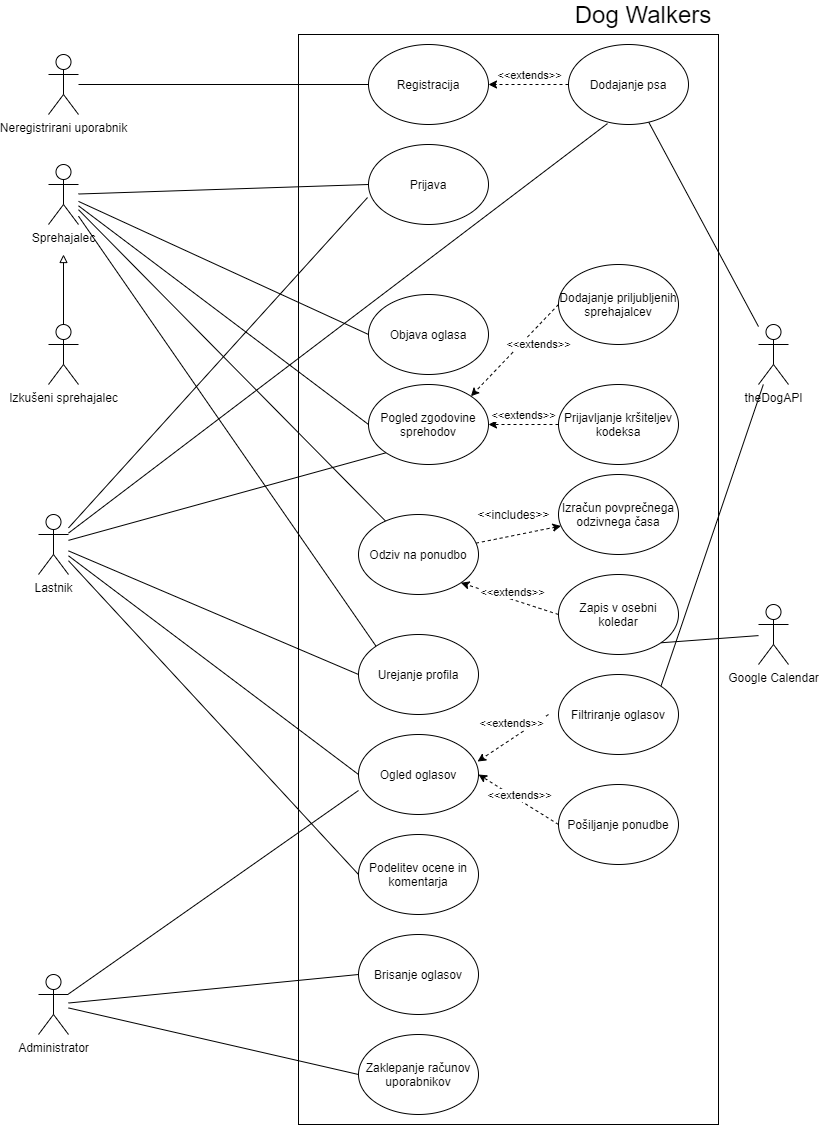

The diagram above was exported from draw.io. Its source (the exported page's mxGraphModel, read from the mxfile embedded in the PNG):
<mxGraphModel dx="1422" dy="1802" grid="1" gridSize="10" guides="1" tooltips="1" connect="1" arrows="1" fold="1" page="1" pageScale="1" pageWidth="850" pageHeight="1100" math="0" shadow="0">
  <root>
    <mxCell id="0" />
    <mxCell id="1" parent="0" />
    <mxCell id="qNxTFMpzfWrGLLDlGrsR-10" style="edgeStyle=none;rounded=0;orthogonalLoop=1;jettySize=auto;html=1;entryX=0;entryY=0.5;entryDx=0;entryDy=0;endArrow=none;endFill=0;" parent="1" source="qNxTFMpzfWrGLLDlGrsR-1" target="qNxTFMpzfWrGLLDlGrsR-4" edge="1">
      <mxGeometry relative="1" as="geometry" />
    </mxCell>
    <mxCell id="qNxTFMpzfWrGLLDlGrsR-30" style="edgeStyle=none;rounded=0;orthogonalLoop=1;jettySize=auto;html=1;entryX=0;entryY=0.5;entryDx=0;entryDy=0;endArrow=none;endFill=0;" parent="1" source="qNxTFMpzfWrGLLDlGrsR-1" target="qNxTFMpzfWrGLLDlGrsR-22" edge="1">
      <mxGeometry relative="1" as="geometry" />
    </mxCell>
    <mxCell id="qNxTFMpzfWrGLLDlGrsR-31" style="edgeStyle=none;rounded=0;orthogonalLoop=1;jettySize=auto;html=1;endArrow=none;endFill=0;" parent="1" source="qNxTFMpzfWrGLLDlGrsR-1" target="qNxTFMpzfWrGLLDlGrsR-25" edge="1">
      <mxGeometry relative="1" as="geometry" />
    </mxCell>
    <mxCell id="qNxTFMpzfWrGLLDlGrsR-32" style="edgeStyle=none;rounded=0;orthogonalLoop=1;jettySize=auto;html=1;entryX=0;entryY=0;entryDx=0;entryDy=0;endArrow=none;endFill=0;" parent="1" source="qNxTFMpzfWrGLLDlGrsR-1" target="qNxTFMpzfWrGLLDlGrsR-23" edge="1">
      <mxGeometry relative="1" as="geometry" />
    </mxCell>
    <mxCell id="4_nVfTIDo4R9KhqDONb8-6" style="edgeStyle=none;rounded=0;orthogonalLoop=1;jettySize=auto;html=1;entryX=0;entryY=0.5;entryDx=0;entryDy=0;endArrow=none;endFill=0;" edge="1" parent="1" source="qNxTFMpzfWrGLLDlGrsR-1" target="4_nVfTIDo4R9KhqDONb8-3">
      <mxGeometry relative="1" as="geometry" />
    </mxCell>
    <mxCell id="qNxTFMpzfWrGLLDlGrsR-1" value="Sprehajalec" style="shape=umlActor;verticalLabelPosition=bottom;verticalAlign=top;html=1;outlineConnect=0;" parent="1" vertex="1">
      <mxGeometry x="80" y="130" width="30" height="60" as="geometry" />
    </mxCell>
    <mxCell id="qNxTFMpzfWrGLLDlGrsR-12" style="edgeStyle=none;rounded=0;orthogonalLoop=1;jettySize=auto;html=1;entryX=-0.008;entryY=0.663;entryDx=0;entryDy=0;entryPerimeter=0;endArrow=none;endFill=0;" parent="1" source="qNxTFMpzfWrGLLDlGrsR-2" target="qNxTFMpzfWrGLLDlGrsR-4" edge="1">
      <mxGeometry relative="1" as="geometry" />
    </mxCell>
    <mxCell id="qNxTFMpzfWrGLLDlGrsR-33" style="edgeStyle=none;rounded=0;orthogonalLoop=1;jettySize=auto;html=1;entryX=0;entryY=0.5;entryDx=0;entryDy=0;endArrow=none;endFill=0;" parent="1" source="qNxTFMpzfWrGLLDlGrsR-2" target="qNxTFMpzfWrGLLDlGrsR-23" edge="1">
      <mxGeometry relative="1" as="geometry" />
    </mxCell>
    <mxCell id="qNxTFMpzfWrGLLDlGrsR-34" style="edgeStyle=none;rounded=0;orthogonalLoop=1;jettySize=auto;html=1;entryX=0;entryY=0.5;entryDx=0;entryDy=0;endArrow=none;endFill=0;" parent="1" source="qNxTFMpzfWrGLLDlGrsR-2" target="qNxTFMpzfWrGLLDlGrsR-11" edge="1">
      <mxGeometry relative="1" as="geometry" />
    </mxCell>
    <mxCell id="qNxTFMpzfWrGLLDlGrsR-35" style="edgeStyle=none;rounded=0;orthogonalLoop=1;jettySize=auto;html=1;entryX=0;entryY=0.5;entryDx=0;entryDy=0;endArrow=none;endFill=0;" parent="1" source="qNxTFMpzfWrGLLDlGrsR-2" target="qNxTFMpzfWrGLLDlGrsR-24" edge="1">
      <mxGeometry relative="1" as="geometry" />
    </mxCell>
    <mxCell id="4_nVfTIDo4R9KhqDONb8-4" style="rounded=0;orthogonalLoop=1;jettySize=auto;html=1;entryX=0;entryY=1;entryDx=0;entryDy=0;endArrow=none;endFill=0;" edge="1" parent="1" source="qNxTFMpzfWrGLLDlGrsR-2" target="4_nVfTIDo4R9KhqDONb8-3">
      <mxGeometry relative="1" as="geometry" />
    </mxCell>
    <mxCell id="4_nVfTIDo4R9KhqDONb8-29" style="edgeStyle=none;rounded=0;orthogonalLoop=1;jettySize=auto;html=1;entryX=0.325;entryY=0.988;entryDx=0;entryDy=0;entryPerimeter=0;endArrow=none;endFill=0;" edge="1" parent="1" source="qNxTFMpzfWrGLLDlGrsR-2" target="qNxTFMpzfWrGLLDlGrsR-16">
      <mxGeometry relative="1" as="geometry" />
    </mxCell>
    <mxCell id="qNxTFMpzfWrGLLDlGrsR-2" value="Lastnik" style="shape=umlActor;verticalLabelPosition=bottom;verticalAlign=top;html=1;outlineConnect=0;" parent="1" vertex="1">
      <mxGeometry x="70" y="480" width="30" height="60" as="geometry" />
    </mxCell>
    <mxCell id="qNxTFMpzfWrGLLDlGrsR-3" value="Registracija" style="ellipse;whiteSpace=wrap;html=1;" parent="1" vertex="1">
      <mxGeometry x="400" y="10" width="120" height="80" as="geometry" />
    </mxCell>
    <mxCell id="qNxTFMpzfWrGLLDlGrsR-4" value="Prijava" style="ellipse;whiteSpace=wrap;html=1;" parent="1" vertex="1">
      <mxGeometry x="400" y="110" width="120" height="80" as="geometry" />
    </mxCell>
    <mxCell id="qNxTFMpzfWrGLLDlGrsR-15" style="edgeStyle=none;rounded=0;orthogonalLoop=1;jettySize=auto;html=1;endArrow=block;endFill=0;" parent="1" source="qNxTFMpzfWrGLLDlGrsR-5" edge="1">
      <mxGeometry relative="1" as="geometry">
        <mxPoint x="95" y="220" as="targetPoint" />
      </mxGeometry>
    </mxCell>
    <mxCell id="qNxTFMpzfWrGLLDlGrsR-5" value="Izkušeni sprehajalec" style="shape=umlActor;verticalLabelPosition=bottom;verticalAlign=top;html=1;outlineConnect=0;" parent="1" vertex="1">
      <mxGeometry x="80" y="290" width="30" height="60" as="geometry" />
    </mxCell>
    <mxCell id="qNxTFMpzfWrGLLDlGrsR-11" value="Ogled oglasov" style="ellipse;whiteSpace=wrap;html=1;" parent="1" vertex="1">
      <mxGeometry x="390" y="700" width="120" height="80" as="geometry" />
    </mxCell>
    <mxCell id="qNxTFMpzfWrGLLDlGrsR-21" style="edgeStyle=none;rounded=0;orthogonalLoop=1;jettySize=auto;html=1;endArrow=none;endFill=0;" parent="1" source="qNxTFMpzfWrGLLDlGrsR-14" target="qNxTFMpzfWrGLLDlGrsR-16" edge="1">
      <mxGeometry relative="1" as="geometry" />
    </mxCell>
    <mxCell id="4_nVfTIDo4R9KhqDONb8-32" style="edgeStyle=none;rounded=0;orthogonalLoop=1;jettySize=auto;html=1;endArrow=none;endFill=0;entryX=1;entryY=0;entryDx=0;entryDy=0;" edge="1" parent="1" source="qNxTFMpzfWrGLLDlGrsR-14" target="4_nVfTIDo4R9KhqDONb8-24">
      <mxGeometry relative="1" as="geometry">
        <mxPoint x="805" y="340" as="targetPoint" />
      </mxGeometry>
    </mxCell>
    <mxCell id="qNxTFMpzfWrGLLDlGrsR-14" value="theDogAPI" style="shape=umlActor;verticalLabelPosition=bottom;verticalAlign=top;html=1;outlineConnect=0;" parent="1" vertex="1">
      <mxGeometry x="790" y="290" width="30" height="60" as="geometry" />
    </mxCell>
    <mxCell id="qNxTFMpzfWrGLLDlGrsR-19" style="edgeStyle=none;rounded=0;orthogonalLoop=1;jettySize=auto;html=1;endArrow=classic;endFill=1;dashed=1;" parent="1" source="qNxTFMpzfWrGLLDlGrsR-16" target="qNxTFMpzfWrGLLDlGrsR-3" edge="1">
      <mxGeometry relative="1" as="geometry" />
    </mxCell>
    <mxCell id="qNxTFMpzfWrGLLDlGrsR-20" value="&amp;lt;&amp;lt;extends&amp;gt;&amp;gt;" style="edgeLabel;html=1;align=center;verticalAlign=middle;resizable=0;points=[];" parent="qNxTFMpzfWrGLLDlGrsR-19" vertex="1" connectable="0">
      <mxGeometry x="-0.2211" y="-1" relative="1" as="geometry">
        <mxPoint x="-9" y="-9" as="offset" />
      </mxGeometry>
    </mxCell>
    <mxCell id="qNxTFMpzfWrGLLDlGrsR-16" value="Dodajanje psa" style="ellipse;whiteSpace=wrap;html=1;" parent="1" vertex="1">
      <mxGeometry x="600" y="10" width="120" height="80" as="geometry" />
    </mxCell>
    <mxCell id="qNxTFMpzfWrGLLDlGrsR-22" value="Objava oglasa" style="ellipse;whiteSpace=wrap;html=1;" parent="1" vertex="1">
      <mxGeometry x="400" y="260" width="120" height="80" as="geometry" />
    </mxCell>
    <mxCell id="qNxTFMpzfWrGLLDlGrsR-23" value="Urejanje profila" style="ellipse;whiteSpace=wrap;html=1;" parent="1" vertex="1">
      <mxGeometry x="390" y="600" width="120" height="80" as="geometry" />
    </mxCell>
    <mxCell id="qNxTFMpzfWrGLLDlGrsR-24" value="Podelitev ocene in komentarja" style="ellipse;whiteSpace=wrap;html=1;" parent="1" vertex="1">
      <mxGeometry x="390" y="800" width="120" height="80" as="geometry" />
    </mxCell>
    <mxCell id="qNxTFMpzfWrGLLDlGrsR-27" value="" style="edgeStyle=none;rounded=0;orthogonalLoop=1;jettySize=auto;html=1;endArrow=classic;endFill=1;dashed=1;" parent="1" source="qNxTFMpzfWrGLLDlGrsR-25" target="qNxTFMpzfWrGLLDlGrsR-26" edge="1">
      <mxGeometry relative="1" as="geometry" />
    </mxCell>
    <mxCell id="qNxTFMpzfWrGLLDlGrsR-25" value="Odziv na ponudbo" style="ellipse;whiteSpace=wrap;html=1;" parent="1" vertex="1">
      <mxGeometry x="390" y="480" width="120" height="80" as="geometry" />
    </mxCell>
    <mxCell id="qNxTFMpzfWrGLLDlGrsR-26" value="Izračun povprečnega odzivnega časa" style="ellipse;whiteSpace=wrap;html=1;" parent="1" vertex="1">
      <mxGeometry x="590" y="440" width="120" height="80" as="geometry" />
    </mxCell>
    <mxCell id="qNxTFMpzfWrGLLDlGrsR-28" value="&amp;lt;&amp;lt;includes&amp;gt;&amp;gt;" style="text;html=1;align=center;verticalAlign=middle;resizable=0;points=[];autosize=1;" parent="1" vertex="1">
      <mxGeometry x="500" y="470" width="90" height="20" as="geometry" />
    </mxCell>
    <mxCell id="qNxTFMpzfWrGLLDlGrsR-36" value="Zapis v osebni koledar" style="ellipse;whiteSpace=wrap;html=1;" parent="1" vertex="1">
      <mxGeometry x="590" y="540" width="120" height="80" as="geometry" />
    </mxCell>
    <mxCell id="qNxTFMpzfWrGLLDlGrsR-37" style="edgeStyle=none;rounded=0;orthogonalLoop=1;jettySize=auto;html=1;endArrow=classic;endFill=1;dashed=1;exitX=0;exitY=0.5;exitDx=0;exitDy=0;entryX=1;entryY=1;entryDx=0;entryDy=0;" parent="1" source="qNxTFMpzfWrGLLDlGrsR-36" target="qNxTFMpzfWrGLLDlGrsR-25" edge="1">
      <mxGeometry relative="1" as="geometry">
        <mxPoint x="580.4591052518476" y="480.00276914365145" as="sourcePoint" />
        <mxPoint x="489.99529031050633" y="452.6745870931519" as="targetPoint" />
      </mxGeometry>
    </mxCell>
    <mxCell id="qNxTFMpzfWrGLLDlGrsR-38" value="&amp;lt;&amp;lt;extends&amp;gt;&amp;gt;" style="edgeLabel;html=1;align=center;verticalAlign=middle;resizable=0;points=[];" parent="qNxTFMpzfWrGLLDlGrsR-37" vertex="1" connectable="0">
      <mxGeometry x="-0.2211" y="-1" relative="1" as="geometry">
        <mxPoint x="-9" y="-9" as="offset" />
      </mxGeometry>
    </mxCell>
    <mxCell id="qNxTFMpzfWrGLLDlGrsR-40" style="edgeStyle=none;rounded=0;orthogonalLoop=1;jettySize=auto;html=1;entryX=1;entryY=1;entryDx=0;entryDy=0;endArrow=none;endFill=0;" parent="1" source="qNxTFMpzfWrGLLDlGrsR-39" target="qNxTFMpzfWrGLLDlGrsR-36" edge="1">
      <mxGeometry relative="1" as="geometry" />
    </mxCell>
    <mxCell id="qNxTFMpzfWrGLLDlGrsR-39" value="Google Calendar" style="shape=umlActor;verticalLabelPosition=bottom;verticalAlign=top;html=1;outlineConnect=0;" parent="1" vertex="1">
      <mxGeometry x="790" y="570" width="30" height="60" as="geometry" />
    </mxCell>
    <mxCell id="4_nVfTIDo4R9KhqDONb8-3" value="Pogled zgodovine sprehodov" style="ellipse;whiteSpace=wrap;html=1;" vertex="1" parent="1">
      <mxGeometry x="400" y="350" width="120" height="80" as="geometry" />
    </mxCell>
    <mxCell id="4_nVfTIDo4R9KhqDONb8-7" value="Dodajanje priljubljenih sprehajalcev" style="ellipse;whiteSpace=wrap;html=1;" vertex="1" parent="1">
      <mxGeometry x="590" y="230" width="120" height="80" as="geometry" />
    </mxCell>
    <mxCell id="4_nVfTIDo4R9KhqDONb8-8" value="Prijavljanje kršiteljev kodeksa" style="ellipse;whiteSpace=wrap;html=1;" vertex="1" parent="1">
      <mxGeometry x="590" y="350" width="120" height="80" as="geometry" />
    </mxCell>
    <mxCell id="4_nVfTIDo4R9KhqDONb8-11" value="Pošiljanje ponudbe" style="ellipse;whiteSpace=wrap;html=1;" vertex="1" parent="1">
      <mxGeometry x="590" y="750" width="120" height="80" as="geometry" />
    </mxCell>
    <mxCell id="4_nVfTIDo4R9KhqDONb8-12" style="edgeStyle=none;rounded=0;orthogonalLoop=1;jettySize=auto;html=1;endArrow=classic;endFill=1;dashed=1;exitX=0;exitY=0.5;exitDx=0;exitDy=0;entryX=1;entryY=0.5;entryDx=0;entryDy=0;" edge="1" parent="1" source="4_nVfTIDo4R9KhqDONb8-11" target="qNxTFMpzfWrGLLDlGrsR-11">
      <mxGeometry relative="1" as="geometry">
        <mxPoint x="627.57" y="650" as="sourcePoint" />
        <mxPoint x="519.9964068711928" y="658.2842712474617" as="targetPoint" />
      </mxGeometry>
    </mxCell>
    <mxCell id="4_nVfTIDo4R9KhqDONb8-13" value="&amp;lt;&amp;lt;extends&amp;gt;&amp;gt;" style="edgeLabel;html=1;align=center;verticalAlign=middle;resizable=0;points=[];" vertex="1" connectable="0" parent="4_nVfTIDo4R9KhqDONb8-12">
      <mxGeometry x="-0.2211" y="-1" relative="1" as="geometry">
        <mxPoint x="-9" y="-9" as="offset" />
      </mxGeometry>
    </mxCell>
    <mxCell id="4_nVfTIDo4R9KhqDONb8-16" style="edgeStyle=none;rounded=0;orthogonalLoop=1;jettySize=auto;html=1;entryX=0;entryY=0.5;entryDx=0;entryDy=0;endArrow=none;endFill=0;" edge="1" parent="1" source="4_nVfTIDo4R9KhqDONb8-15" target="qNxTFMpzfWrGLLDlGrsR-3">
      <mxGeometry relative="1" as="geometry" />
    </mxCell>
    <mxCell id="4_nVfTIDo4R9KhqDONb8-15" value="Neregistrirani uporabnik" style="shape=umlActor;verticalLabelPosition=bottom;verticalAlign=top;html=1;outlineConnect=0;" vertex="1" parent="1">
      <mxGeometry x="80" y="20" width="30" height="60" as="geometry" />
    </mxCell>
    <mxCell id="4_nVfTIDo4R9KhqDONb8-21" style="edgeStyle=none;rounded=0;orthogonalLoop=1;jettySize=auto;html=1;entryX=0;entryY=0.5;entryDx=0;entryDy=0;endArrow=none;endFill=0;" edge="1" parent="1" source="4_nVfTIDo4R9KhqDONb8-18" target="4_nVfTIDo4R9KhqDONb8-19">
      <mxGeometry relative="1" as="geometry" />
    </mxCell>
    <mxCell id="4_nVfTIDo4R9KhqDONb8-22" style="edgeStyle=none;rounded=0;orthogonalLoop=1;jettySize=auto;html=1;entryX=0;entryY=0.5;entryDx=0;entryDy=0;endArrow=none;endFill=0;" edge="1" parent="1" source="4_nVfTIDo4R9KhqDONb8-18" target="4_nVfTIDo4R9KhqDONb8-20">
      <mxGeometry relative="1" as="geometry" />
    </mxCell>
    <mxCell id="4_nVfTIDo4R9KhqDONb8-27" style="edgeStyle=none;rounded=0;orthogonalLoop=1;jettySize=auto;html=1;entryX=0;entryY=0.7;entryDx=0;entryDy=0;entryPerimeter=0;endArrow=none;endFill=0;" edge="1" parent="1" source="4_nVfTIDo4R9KhqDONb8-18" target="qNxTFMpzfWrGLLDlGrsR-11">
      <mxGeometry relative="1" as="geometry" />
    </mxCell>
    <mxCell id="4_nVfTIDo4R9KhqDONb8-18" value="Administrator" style="shape=umlActor;verticalLabelPosition=bottom;verticalAlign=top;html=1;outlineConnect=0;" vertex="1" parent="1">
      <mxGeometry x="70" y="940" width="30" height="60" as="geometry" />
    </mxCell>
    <mxCell id="4_nVfTIDo4R9KhqDONb8-19" value="Brisanje oglasov" style="ellipse;whiteSpace=wrap;html=1;" vertex="1" parent="1">
      <mxGeometry x="390" y="900" width="120" height="80" as="geometry" />
    </mxCell>
    <mxCell id="4_nVfTIDo4R9KhqDONb8-20" value="Zaklepanje računov uporabnikov" style="ellipse;whiteSpace=wrap;html=1;" vertex="1" parent="1">
      <mxGeometry x="390" y="1000" width="120" height="80" as="geometry" />
    </mxCell>
    <mxCell id="4_nVfTIDo4R9KhqDONb8-24" value="Filtriranje oglasov" style="ellipse;whiteSpace=wrap;html=1;" vertex="1" parent="1">
      <mxGeometry x="590" y="640" width="120" height="80" as="geometry" />
    </mxCell>
    <mxCell id="4_nVfTIDo4R9KhqDONb8-31" value="&lt;font style=&quot;font-size: 24px&quot;&gt;Dog Walkers&lt;/font&gt;" style="text;html=1;strokeColor=none;fillColor=none;align=center;verticalAlign=middle;whiteSpace=wrap;rounded=0;" vertex="1" parent="1">
      <mxGeometry x="600" y="-30" width="150" height="20" as="geometry" />
    </mxCell>
    <mxCell id="4_nVfTIDo4R9KhqDONb8-34" style="edgeStyle=none;rounded=0;orthogonalLoop=1;jettySize=auto;html=1;endArrow=classic;endFill=1;dashed=1;exitX=0;exitY=0.5;exitDx=0;exitDy=0;entryX=0.992;entryY=0.338;entryDx=0;entryDy=0;entryPerimeter=0;" edge="1" parent="1">
      <mxGeometry relative="1" as="geometry">
        <mxPoint x="580" y="680" as="sourcePoint" />
        <mxPoint x="509.03999999999996" y="727.04" as="targetPoint" />
      </mxGeometry>
    </mxCell>
    <mxCell id="4_nVfTIDo4R9KhqDONb8-35" value="&amp;lt;&amp;lt;extends&amp;gt;&amp;gt;" style="edgeLabel;html=1;align=center;verticalAlign=middle;resizable=0;points=[];" vertex="1" connectable="0" parent="4_nVfTIDo4R9KhqDONb8-34">
      <mxGeometry x="-0.2211" y="-1" relative="1" as="geometry">
        <mxPoint x="-9" y="-9" as="offset" />
      </mxGeometry>
    </mxCell>
    <mxCell id="4_nVfTIDo4R9KhqDONb8-36" style="edgeStyle=none;rounded=0;orthogonalLoop=1;jettySize=auto;html=1;endArrow=classic;endFill=1;dashed=1;exitX=0;exitY=0.5;exitDx=0;exitDy=0;entryX=1;entryY=0;entryDx=0;entryDy=0;" edge="1" parent="1" source="4_nVfTIDo4R9KhqDONb8-7" target="4_nVfTIDo4R9KhqDONb8-3">
      <mxGeometry relative="1" as="geometry">
        <mxPoint x="610.96" y="212.95999999999998" as="sourcePoint" />
        <mxPoint x="540" y="259.99999999999994" as="targetPoint" />
      </mxGeometry>
    </mxCell>
    <mxCell id="4_nVfTIDo4R9KhqDONb8-37" value="&amp;lt;&amp;lt;extends&amp;gt;&amp;gt;" style="edgeLabel;html=1;align=center;verticalAlign=middle;resizable=0;points=[];" vertex="1" connectable="0" parent="4_nVfTIDo4R9KhqDONb8-36">
      <mxGeometry x="-0.2211" y="-1" relative="1" as="geometry">
        <mxPoint x="14.559999999999999" y="5.25" as="offset" />
      </mxGeometry>
    </mxCell>
    <mxCell id="4_nVfTIDo4R9KhqDONb8-42" style="edgeStyle=none;rounded=0;orthogonalLoop=1;jettySize=auto;html=1;endArrow=classic;endFill=1;dashed=1;exitX=0;exitY=0.5;exitDx=0;exitDy=0;entryX=1;entryY=0.5;entryDx=0;entryDy=0;" edge="1" parent="1" source="4_nVfTIDo4R9KhqDONb8-8" target="4_nVfTIDo4R9KhqDONb8-3">
      <mxGeometry relative="1" as="geometry">
        <mxPoint x="605" y="392.96" as="sourcePoint" />
        <mxPoint x="534.04" y="439.99999999999994" as="targetPoint" />
        <Array as="points" />
      </mxGeometry>
    </mxCell>
    <mxCell id="4_nVfTIDo4R9KhqDONb8-43" value="&amp;lt;&amp;lt;extends&amp;gt;&amp;gt;" style="edgeLabel;html=1;align=center;verticalAlign=middle;resizable=0;points=[];" vertex="1" connectable="0" parent="4_nVfTIDo4R9KhqDONb8-42">
      <mxGeometry x="-0.2211" y="-1" relative="1" as="geometry">
        <mxPoint x="-9" y="-9" as="offset" />
      </mxGeometry>
    </mxCell>
    <mxCell id="4_nVfTIDo4R9KhqDONb8-44" value="" style="rounded=0;whiteSpace=wrap;html=1;fillColor=none;" vertex="1" parent="1">
      <mxGeometry x="330" width="420" height="1090" as="geometry" />
    </mxCell>
  </root>
</mxGraphModel>